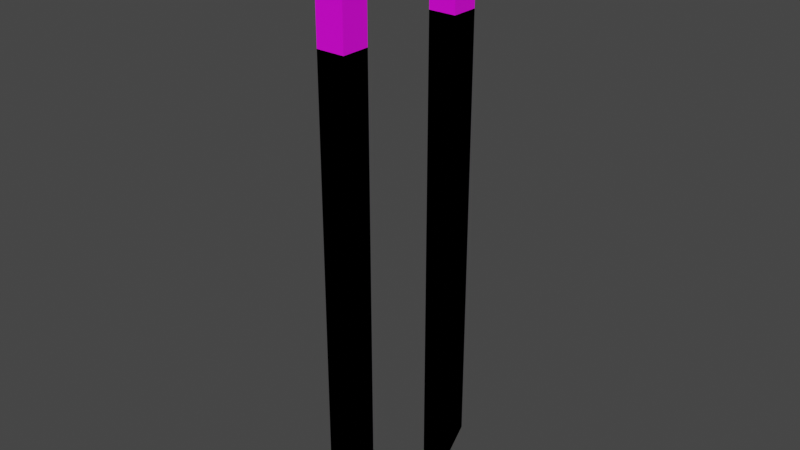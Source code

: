 # Source: shapes.blend  (saved by Blender 2.82.7; exported with 4.5.12 LTS)
import bpy
from mathutils import Matrix  # noqa: F401  (used for matrix-valued properties, if any)

bpy.ops.wm.read_factory_settings(use_empty=True)
scene = bpy.context.scene
scene.name = 'Scene'

# ---- images (referenced by path relative to the original .blend; pixels are not part of the script)
import os
ASSET_DIR = os.environ.get("B2B_ASSET_DIR", "")  # directory of the original .blend (textures are referenced by path, not embedded)
HERE = os.path.dirname(os.path.abspath(__file__))  # packed textures are extracted next to this script under _unpacked/

def load_image(name, relpath, width, height, colorspace="sRGB"):
    """Load a texture the original file referenced (path relative to the .blend, or extracted next to this script)."""
    p = next((c for c in (os.path.join(HERE, relpath), os.path.join(ASSET_DIR, relpath)) if relpath and os.path.exists(c)), "")
    if p:
        img = bpy.data.images.load(p, check_existing=True)
        img.name = name
    else:  # same state as the original file: an image datablock whose file is absent (Cycles renders it pink)
        img = bpy.data.images.new(name, width, height)
        img.source = "FILE"
        img.filepath = "//" + (relpath or name)
    img.colorspace_settings.name = colorspace
    return img
img_grid3b_png = load_image('grid3b.png', 'grid3b.png', 1024, 1024, 'sRGB')

# ---- materials (node trees are filled in below, after node groups)
mat_grid3b = bpy.data.materials.new('grid3b')
mat_grid3b.alpha_threshold = 0.0
mat_grid3b.use_backface_culling = True
mat_grid3b.use_transparent_shadow = False
mat_grid3b.line_color = (0.0, 0.0, 0.0, 1.0)

# ---- material node trees
mat_grid3b.use_nodes = True; mat_grid3b.node_tree.nodes.clear()
_N = mat_grid3b.node_tree.nodes; _L = mat_grid3b.node_tree.links
n0 = _N.new('ShaderNodeOutputMaterial'); n0.name = 'Material Output'; n0.location = (300, 300)
n1 = _N.new('ShaderNodeBsdfPrincipled'); n1.name = 'Principled BSDF'; n1.location = (10, 300)
n1.distribution = 'GGX'
n1.subsurface_method = 'BURLEY'
n1.inputs[2].default_value = 0.4
n1.inputs[3].default_value = 1.45
n1.inputs[27].default_value = (0.0, 0.0, 0.0, 1.0)
n1.inputs[28].default_value = 1.0
n2 = _N.new('ShaderNodeTexImage'); n2.name = 'Image Texture'; n2.location = (-280, 260)
n2.image = img_grid3b_png
_L.new(n1.outputs[0], n0.inputs[0])
_L.new(n2.outputs[0], n1.inputs[0])
n0.is_active_output = True

# ---- world
world_world = bpy.data.worlds.new('World'); scene.world = world_world
world_world.use_nodes = True; world_world.node_tree.nodes.clear()
_N = world_world.node_tree.nodes; _L = world_world.node_tree.links
n0 = _N.new('ShaderNodeOutputWorld'); n0.name = 'World Output'; n0.location = (300, 300)
n1 = _N.new('ShaderNodeBackground'); n1.name = 'Background'; n1.location = (10, 300)
n1.inputs[0].default_value = (0.05088, 0.05088, 0.05088, 1.0)
_L.new(n1.outputs[0], n0.inputs[0])
n0.is_active_output = True
world_world.color = (0.05088, 0.05088, 0.05088)
world_world.use_sun_shadow = False
world_world.sun_shadow_jitter_overblur = 0.0

# ---- meshes
me_cube = bpy.data.meshes.new('Cube')
me_cube.from_pydata([(-16.0, 64.0, -96.0), (-16.0, 64.0, -64.0), (16.0, 64.0, -96.0), (16.0, 64.0, -64.0), (-16.0, 64.0, -64.0), (-16.0, 64.0, 64.0), (-16.0, 96.0, -64.0), (-16.0, 96.0, 64.0), (16.0, 64.0, -64.0), (16.0, 64.0, 64.0), (16.0, 96.0, -64.0), (16.0, 96.0, 64.0), (16.0, -64.0, -96.0), (16.0, -64.0, -64.0), (-16.0, -64.0, -96.0), (-16.0, -64.0, -64.0), (16.0, -64.0, -64.0), (16.0, -64.0, 64.0), (16.0, -96.0, -64.0), (16.0, -96.0, 64.0), (-16.0, -64.0, -64.0), (-16.0, -64.0, 64.0), (-16.0, -96.0, -64.0), (-16.0, -96.0, 64.0)], [], [(2, 3, 1, 0), (4, 5, 7, 6), (6, 7, 11, 10), (10, 11, 9, 8), (8, 9, 5, 4), (11, 7, 5, 9), (8, 2, 10), (0, 4, 6), (0, 6, 10, 2), (14, 15, 13, 12), (16, 17, 19, 18), (18, 19, 23, 22), (22, 23, 21, 20), (20, 21, 17, 16), (23, 19, 17, 21), (20, 14, 22), (12, 16, 18), (12, 18, 22, 14)])
_uv = me_cube.uv_layers.new(name='UVMap')
_uv.uv.foreach_set('vector', [0.25, -0.25, 0.25, 0.0, 0.5, -7.451e-09, 0.5, -0.25, 1.0, 0.0, 1.0, 1.0, 0.75, 1.0, 0.75, 0.0, 0.75, 0.0, 0.75, 1.0, 0.5, 1.0, 0.5, 0.0, 0.25, 0.0, 0.25, 1.0, 4.476e-05, 1.0, 0.0, 0.0, 0.5, 0.0, 0.5, 1.0, 0.25, 1.0, 0.25, 0.0, 0.5, 0.5, 0.75, 0.5, 0.75, 0.75, 0.5, 0.75, 0.0, 0.0, 0.0, -0.25, 0.25, 0.0, 1.0, -0.25, 1.0, 0.0, 0.75, 0.0, 0.25, 0.25, 0.25, 0.0, 0.5, 0.0, 0.5, 0.25, 0.25, -0.25, 0.25, 0.0, 0.5, -7.451e-09, 0.5, -0.25, 1.0, 0.0, 1.0, 1.0, 0.75, 1.0, 0.75, 0.0, 0.75, 0.0, 0.75, 1.0, 0.5, 1.0, 0.5, 0.0, 0.25, 0.0, 0.25, 1.0, 4.476e-05, 1.0, 0.0, 0.0, 0.5, 0.0, 0.5, 1.0, 0.25, 1.0, 0.25, 0.0, 0.5, 0.5, 0.75, 0.5, 0.75, 0.75, 0.5, 0.75, 0.0, 0.0, 0.0, -0.25, 0.25, 0.0, 1.0, -0.25, 1.0, 0.0, 0.75, 0.0, 0.25, 0.25, 0.25, 0.0, 0.5, 0.0, 0.5, 0.25])
me_cube.materials.append(mat_grid3b)
me_cube.use_remesh_preserve_volume = False
me_cube.use_remesh_preserve_attributes = False
me_cube.use_mirror_vertex_groups = False
me_cube.update()
me_cube_001 = bpy.data.meshes.new('Cube.001')
me_cube_001.from_pydata([(-16.0, 64.0, -96.0), (-16.0, 64.0, -64.0), (16.0, 64.0, -96.0), (16.0, 64.0, -64.0), (-16.0, 64.0, -64.0), (-16.0, 64.0, 192.0), (-16.0, 96.0, -64.0), (-16.0, 96.0, 192.0), (16.0, 64.0, -64.0), (16.0, 64.0, 192.0), (16.0, 96.0, -64.0), (16.0, 96.0, 192.0), (16.0, -64.0, -96.0), (16.0, -64.0, -64.0), (-16.0, -64.0, -96.0), (-16.0, -64.0, -64.0), (16.0, -64.0, -64.0), (16.0, -64.0, 192.0), (16.0, -96.0, -64.0), (16.0, -96.0, 192.0), (-16.0, -64.0, -64.0), (-16.0, -64.0, 192.0), (-16.0, -96.0, -64.0), (-16.0, -96.0, 192.0)], [], [(2, 3, 1, 0), (4, 5, 7, 6), (6, 7, 11, 10), (10, 11, 9, 8), (8, 9, 5, 4), (11, 7, 5, 9), (8, 2, 10), (0, 4, 6), (0, 6, 10, 2), (14, 15, 13, 12), (16, 17, 19, 18), (18, 19, 23, 22), (22, 23, 21, 20), (20, 21, 17, 16), (23, 19, 17, 21), (20, 14, 22), (12, 16, 18), (12, 18, 22, 14)])
_uv = me_cube_001.uv_layers.new(name='UVMap')
_uv.uv.foreach_set('vector', [0.25, -0.25, 0.25, 0.0, 0.5, -7.451e-09, 0.5, -0.25, 1.0, 0.0, 1.0, 2.0, 0.75, 2.0, 0.75, 0.0, 0.75, 0.0, 0.75, 2.0, 0.5, 2.0, 0.5, 0.0, 0.25, 0.0, 0.25, 2.0, 4.476e-05, 2.0, 0.0, 0.0, 0.5, 0.0, 0.5, 2.0, 0.25, 2.0, 0.25, 0.0, 0.5, 0.5, 0.75, 0.5, 0.75, 0.75, 0.5, 0.75, 0.0, 0.0, 0.0, -0.25, 0.25, 0.0, 1.0, -0.25, 1.0, 0.0, 0.75, 0.0, 0.25, 0.25, 0.25, 0.0, 0.5, 0.0, 0.5, 0.25, 0.25, -0.25, 0.25, 0.0, 0.5, -7.451e-09, 0.5, -0.25, 1.0, 0.0, 1.0, 2.0, 0.75, 2.0, 0.75, 0.0, 0.75, 0.0, 0.75, 2.0, 0.5, 2.0, 0.5, 0.0, 0.25, 0.0, 0.25, 2.0, 4.476e-05, 2.0, 0.0, 0.0, 0.5, 0.0, 0.5, 2.0, 0.25, 2.0, 0.25, 0.0, 0.5, 0.5, 0.75, 0.5, 0.75, 0.75, 0.5, 0.75, 0.0, 0.0, 0.0, -0.25, 0.25, 0.0, 1.0, -0.25, 1.0, 0.0, 0.75, 0.0, 0.25, 0.25, 0.25, 0.0, 0.5, 0.0, 0.5, 0.25])
me_cube_001.materials.append(mat_grid3b)
me_cube_001.use_remesh_preserve_volume = False
me_cube_001.use_remesh_preserve_attributes = False
me_cube_001.use_mirror_vertex_groups = False
me_cube_001.update()
me_cube_002 = bpy.data.meshes.new('Cube.002')
me_cube_002.from_pydata([(-16.0, 64.0, -96.0), (-16.0, 64.0, -64.0), (16.0, 64.0, -96.0), (16.0, 64.0, -64.0), (-16.0, 64.0, -64.0), (-16.0, 64.0, 320.0), (-16.0, 96.0, -64.0), (-16.0, 96.0, 320.0), (16.0, 64.0, -64.0), (16.0, 64.0, 320.0), (16.0, 96.0, -64.0), (16.0, 96.0, 320.0), (16.0, -64.0, -96.0), (16.0, -64.0, -64.0), (-16.0, -64.0, -96.0), (-16.0, -64.0, -64.0), (16.0, -64.0, -64.0), (16.0, -64.0, 320.0), (16.0, -96.0, -64.0), (16.0, -96.0, 320.0), (-16.0, -64.0, -64.0), (-16.0, -64.0, 320.0), (-16.0, -96.0, -64.0), (-16.0, -96.0, 320.0)], [], [(2, 3, 1, 0), (4, 5, 7, 6), (6, 7, 11, 10), (10, 11, 9, 8), (8, 9, 5, 4), (11, 7, 5, 9), (8, 2, 10), (0, 4, 6), (0, 6, 10, 2), (14, 15, 13, 12), (16, 17, 19, 18), (18, 19, 23, 22), (22, 23, 21, 20), (20, 21, 17, 16), (23, 19, 17, 21), (20, 14, 22), (12, 16, 18), (12, 18, 22, 14)])
_uv = me_cube_002.uv_layers.new(name='UVMap')
_uv.uv.foreach_set('vector', [0.25, -0.25, 0.25, 0.0, 0.5, -7.451e-09, 0.5, -0.25, 1.0, 0.0, 1.0, 3.0, 0.75, 3.0, 0.75, 0.0, 0.75, 0.0, 0.75, 3.0, 0.5, 3.0, 0.5, 0.0, 0.25, 0.0, 0.25, 3.0, 4.476e-05, 3.0, 0.0, 0.0, 0.5, 0.0, 0.5, 3.0, 0.25, 3.0, 0.25, 0.0, 0.5, 0.5, 0.75, 0.5, 0.75, 0.75, 0.5, 0.75, 0.0, 0.0, 0.0, -0.25, 0.25, 0.0, 1.0, -0.25, 1.0, 0.0, 0.75, 0.0, 0.25, 0.25, 0.25, 0.0, 0.5, 0.0, 0.5, 0.25, 0.25, -0.25, 0.25, 0.0, 0.5, -7.451e-09, 0.5, -0.25, 1.0, 0.0, 1.0, 3.0, 0.75, 3.0, 0.75, 0.0, 0.75, 0.0, 0.75, 3.0, 0.5, 3.0, 0.5, 0.0, 0.25, 0.0, 0.25, 3.0, 4.476e-05, 3.0, 0.0, 0.0, 0.5, 0.0, 0.5, 3.0, 0.25, 3.0, 0.25, 0.0, 0.5, 0.5, 0.75, 0.5, 0.75, 0.75, 0.5, 0.75, 0.0, 0.0, 0.0, -0.25, 0.25, 0.0, 1.0, -0.25, 1.0, 0.0, 0.75, 0.0, 0.25, 0.25, 0.25, 0.0, 0.5, 0.0, 0.5, 0.25])
me_cube_002.materials.append(mat_grid3b)
me_cube_002.use_remesh_preserve_volume = False
me_cube_002.use_remesh_preserve_attributes = False
me_cube_002.use_mirror_vertex_groups = False
me_cube_002.update()
me_cube_003 = bpy.data.meshes.new('Cube.003')
me_cube_003.from_pydata([(-16.0, 64.0, -96.0), (-16.0, 64.0, -64.0), (16.0, 64.0, -96.0), (16.0, 64.0, -64.0), (-16.0, 64.0, -64.0), (-16.0, 64.0, 448.0), (-16.0, 96.0, -64.0), (-16.0, 96.0, 448.0), (16.0, 64.0, -64.0), (16.0, 64.0, 448.0), (16.0, 96.0, -64.0), (16.0, 96.0, 448.0), (16.0, -64.0, -96.0), (16.0, -64.0, -64.0), (-16.0, -64.0, -96.0), (-16.0, -64.0, -64.0), (16.0, -64.0, -64.0), (16.0, -64.0, 448.0), (16.0, -96.0, -64.0), (16.0, -96.0, 448.0), (-16.0, -64.0, -64.0), (-16.0, -64.0, 448.0), (-16.0, -96.0, -64.0), (-16.0, -96.0, 448.0)], [], [(2, 3, 1, 0), (4, 5, 7, 6), (6, 7, 11, 10), (10, 11, 9, 8), (8, 9, 5, 4), (11, 7, 5, 9), (8, 2, 10), (0, 4, 6), (0, 6, 10, 2), (14, 15, 13, 12), (16, 17, 19, 18), (18, 19, 23, 22), (22, 23, 21, 20), (20, 21, 17, 16), (23, 19, 17, 21), (20, 14, 22), (12, 16, 18), (12, 18, 22, 14)])
_uv = me_cube_003.uv_layers.new(name='UVMap')
_uv.uv.foreach_set('vector', [0.25, -0.25, 0.25, 0.0, 0.5, -7.451e-09, 0.5, -0.25, 1.0, 0.0, 1.0, 4.0, 0.75, 4.0, 0.75, 0.0, 0.75, 0.0, 0.75, 4.0, 0.5, 4.0, 0.5, 0.0, 0.25, 0.0, 0.25, 4.0, 4.476e-05, 4.0, 0.0, 0.0, 0.5, 0.0, 0.5, 4.0, 0.25, 4.0, 0.25, 0.0, 0.5, 0.5, 0.75, 0.5, 0.75, 0.75, 0.5, 0.75, 0.0, 0.0, 0.0, -0.25, 0.25, 0.0, 1.0, -0.25, 1.0, 0.0, 0.75, 0.0, 0.25, 0.25, 0.25, 0.0, 0.5, 0.0, 0.5, 0.25, 0.25, -0.25, 0.25, 0.0, 0.5, -7.451e-09, 0.5, -0.25, 1.0, 0.0, 1.0, 4.0, 0.75, 4.0, 0.75, 0.0, 0.75, 0.0, 0.75, 4.0, 0.5, 4.0, 0.5, 0.0, 0.25, 0.0, 0.25, 4.0, 4.476e-05, 4.0, 0.0, 0.0, 0.5, 0.0, 0.5, 4.0, 0.25, 4.0, 0.25, 0.0, 0.5, 0.5, 0.75, 0.5, 0.75, 0.75, 0.5, 0.75, 0.0, 0.0, 0.0, -0.25, 0.25, 0.0, 1.0, -0.25, 1.0, 0.0, 0.75, 0.0, 0.25, 0.25, 0.25, 0.0, 0.5, 0.0, 0.5, 0.25])
me_cube_003.materials.append(mat_grid3b)
me_cube_003.use_remesh_preserve_volume = False
me_cube_003.use_remesh_preserve_attributes = False
me_cube_003.use_mirror_vertex_groups = False
me_cube_003.update()
me_cube_004 = bpy.data.meshes.new('Cube.004')
me_cube_004.from_pydata([(-16.0, 64.0, -96.0), (-16.0, 64.0, -64.0), (16.0, 64.0, -96.0), (16.0, 64.0, -64.0), (-16.0, 64.0, -64.0), (-16.0, 64.0, 576.0), (-16.0, 96.0, -64.0), (-16.0, 96.0, 576.0), (16.0, 64.0, -64.0), (16.0, 64.0, 576.0), (16.0, 96.0, -64.0), (16.0, 96.0, 576.0), (16.0, -64.0, -96.0), (16.0, -64.0, -64.0), (-16.0, -64.0, -96.0), (-16.0, -64.0, -64.0), (16.0, -64.0, -64.0), (16.0, -64.0, 576.0), (16.0, -96.0, -64.0), (16.0, -96.0, 576.0), (-16.0, -64.0, -64.0), (-16.0, -64.0, 576.0), (-16.0, -96.0, -64.0), (-16.0, -96.0, 576.0)], [], [(2, 3, 1, 0), (4, 5, 7, 6), (6, 7, 11, 10), (10, 11, 9, 8), (8, 9, 5, 4), (11, 7, 5, 9), (8, 2, 10), (0, 4, 6), (0, 6, 10, 2), (14, 15, 13, 12), (16, 17, 19, 18), (18, 19, 23, 22), (22, 23, 21, 20), (20, 21, 17, 16), (23, 19, 17, 21), (20, 14, 22), (12, 16, 18), (12, 18, 22, 14)])
_uv = me_cube_004.uv_layers.new(name='UVMap')
_uv.uv.foreach_set('vector', [0.25, -0.25, 0.25, 0.0, 0.5, -7.451e-09, 0.5, -0.25, 1.0, 0.0, 1.0, 5.0, 0.75, 5.0, 0.75, 0.0, 0.75, 0.0, 0.75, 5.0, 0.5, 5.0, 0.5, 0.0, 0.25, 0.0, 0.25, 5.0, 4.476e-05, 5.0, 0.0, 0.0, 0.5, 0.0, 0.5, 5.0, 0.25, 5.0, 0.25, 0.0, 0.5, 0.5, 0.75, 0.5, 0.75, 0.75, 0.5, 0.75, 0.0, 0.0, 0.0, -0.25, 0.25, 0.0, 1.0, -0.25, 1.0, 0.0, 0.75, 0.0, 0.25, 0.25, 0.25, 0.0, 0.5, 0.0, 0.5, 0.25, 0.25, -0.25, 0.25, 0.0, 0.5, -7.451e-09, 0.5, -0.25, 1.0, 0.0, 1.0, 5.0, 0.75, 5.0, 0.75, 0.0, 0.75, 0.0, 0.75, 5.0, 0.5, 5.0, 0.5, 0.0, 0.25, 0.0, 0.25, 5.0, 4.476e-05, 5.0, 0.0, 0.0, 0.5, 0.0, 0.5, 5.0, 0.25, 5.0, 0.25, 0.0, 0.5, 0.5, 0.75, 0.5, 0.75, 0.75, 0.5, 0.75, 0.0, 0.0, 0.0, -0.25, 0.25, 0.0, 1.0, -0.25, 1.0, 0.0, 0.75, 0.0, 0.25, 0.25, 0.25, 0.0, 0.5, 0.0, 0.5, 0.25])
me_cube_004.materials.append(mat_grid3b)
me_cube_004.use_remesh_preserve_volume = False
me_cube_004.use_remesh_preserve_attributes = False
me_cube_004.use_mirror_vertex_groups = False
me_cube_004.update()

# ---- objects
ob_standing_1_ref = bpy.data.objects.new('standing_1_ref', me_cube)
ob_standing_2_ref = bpy.data.objects.new('standing_2_ref', me_cube_001)
ob_standing_3_ref = bpy.data.objects.new('standing_3_ref', me_cube_002)
ob_standing_4_ref = bpy.data.objects.new('standing_4_ref', me_cube_003)
ob_standing_5_ref = bpy.data.objects.new('standing_5_ref', me_cube_004)

# ---- transforms, parenting, visibility, modifiers, constraints
ob_standing_1_ref.location = (0.0, 0.0, 0.0)
ob_standing_1_ref.lock_rotations_4d = False
ob_standing_1_ref.empty_display_type = 'ARROWS'
ob_standing_1_ref.lineart.crease_threshold = 0.0
ob_standing_2_ref.location = (0.0, 0.0, 0.0)
ob_standing_2_ref.lock_rotations_4d = False
ob_standing_2_ref.empty_display_type = 'ARROWS'
ob_standing_2_ref.lineart.crease_threshold = 0.0
ob_standing_3_ref.location = (0.0, 0.0, 0.0)
ob_standing_3_ref.lock_rotations_4d = False
ob_standing_3_ref.empty_display_type = 'ARROWS'
ob_standing_3_ref.lineart.crease_threshold = 0.0
ob_standing_4_ref.location = (0.0, 0.0, 0.0)
ob_standing_4_ref.lock_rotations_4d = False
ob_standing_4_ref.empty_display_type = 'ARROWS'
ob_standing_4_ref.lineart.crease_threshold = 0.0
ob_standing_5_ref.location = (0.0, 0.0, 0.0)
ob_standing_5_ref.lock_rotations_4d = False
ob_standing_5_ref.empty_display_type = 'ARROWS'
ob_standing_5_ref.lineart.crease_threshold = 0.0

# ---- collection membership
scene.collection.objects.link(ob_standing_1_ref)
scene.collection.objects.link(ob_standing_2_ref)
scene.collection.objects.link(ob_standing_3_ref)
scene.collection.objects.link(ob_standing_4_ref)
scene.collection.objects.link(ob_standing_5_ref)

# ---- scene / render settings (as saved in the file)
scene.frame_start = 1; scene.frame_end = 250; scene.frame_set(1)
scene.render.engine = 'BLENDER_EEVEE_NEXT'
scene.cycles.use_denoising = False
scene.cycles.samples = 128
scene.cycles.sampling_pattern = 'TABULATED_SOBOL'
scene.cycles.use_adaptive_sampling = False
scene.cycles.use_light_tree = False
scene.view_settings.view_transform = 'Filmic'
bpy.context.view_layer.update()

# ---- added for rendering (the .blend has no active camera and no usable light): camera, sun
cam_auto = bpy.data.cameras.new('AutoCamera')
cam_auto.lens = 50.0
cam_auto.sensor_width = 36.0
cam_auto.clip_end = 11360.2
ob_auto_camera = bpy.data.objects.new('AutoCamera', cam_auto)
scene.collection.objects.link(ob_auto_camera)
ob_auto_camera.location = (647.308, -776.77, 757.847)
ob_auto_camera.rotation_euler = (1.09748, -7.21219e-08, 0.694738)
scene.camera = ob_auto_camera
light_auto_sun = bpy.data.lights.new('AutoSun', 'SUN')
light_auto_sun.energy = 3.0
light_auto_sun.angle = 0.0523599
ob_auto_sun = bpy.data.objects.new('AutoSun', light_auto_sun)
scene.collection.objects.link(ob_auto_sun)
ob_auto_sun.rotation_euler = (0.872665, 0.174533, 0.523599)
bpy.context.view_layer.update()
